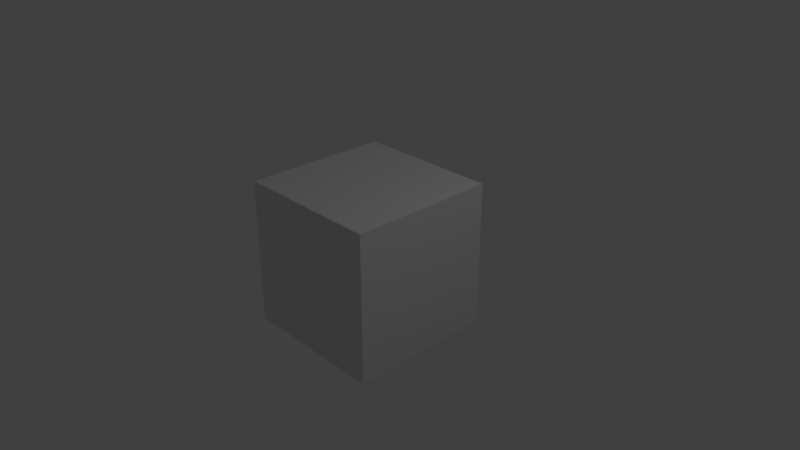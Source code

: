 # Source: Example_A.blend  (saved by Blender 2.78.0; exported with 4.5.12 LTS)
import bpy
from mathutils import Matrix  # noqa: F401  (used for matrix-valued properties, if any)

bpy.ops.wm.read_factory_settings(use_empty=True)
scene = bpy.context.scene
scene.name = 'Scene'

# ---- collections
col_collection_1 = bpy.data.collections.new('Collection 1'); scene.collection.children.link(col_collection_1)

# ---- materials (node trees are filled in below, after node groups)
mat_material = bpy.data.materials.new('Material')
mat_material.alpha_threshold = 0.0
mat_material.use_transparent_shadow = False
mat_material.roughness = 0.5
mat_material.line_color = (0.0, 0.0, 0.0, 1.0)

# ---- material node trees

# ---- world
world_world = bpy.data.worlds.new('World'); scene.world = world_world
world_world.color = (0.05088, 0.05088, 0.05088)
world_world.use_sun_shadow = False
world_world.sun_shadow_jitter_overblur = 0.0
world_world.cycles.sampling_method = 'MANUAL'

# ---- cameras
cam_camera = bpy.data.cameras.new('Camera')
cam_camera.clip_end = 100.0
cam_camera.lens = 35.0
cam_camera.sensor_width = 32.0
cam_camera.sensor_height = 18.0
cam_camera.ortho_scale = 7.314
cam_camera.dof.focus_distance = 0.0
cam_camera.dof.aperture_fstop = 128.0

# ---- lights
light_lamp = bpy.data.lights.new('Lamp', 'POINT')
light_lamp.transmission_factor = 0.0
light_lamp.cutoff_distance = 30.0
light_lamp.energy = 100.0
light_lamp.shadow_buffer_clip_start = 1.001
light_lamp.shadow_soft_size = 0.1
light_lamp.shadow_maximum_resolution = 0.006
light_lamp.use_absolute_resolution = True

# ---- meshes
me_cube = bpy.data.meshes.new('Cube')
me_cube.from_pydata([(1.0, 1.0, -1.0), (1.0, -1.0, -1.0), (-1.0, -1.0, -1.0), (-1.0, 1.0, -1.0), (1.0, 1.0, 1.0), (1.0, -1.0, 1.0), (-1.0, -1.0, 1.0), (-1.0, 1.0, 1.0)], [], [(0, 1, 2, 3), (4, 7, 6, 5), (0, 4, 5, 1), (1, 5, 6, 2), (2, 6, 7, 3), (4, 0, 3, 7)])
me_cube.materials.append(mat_material)
me_cube.use_remesh_preserve_volume = False
me_cube.use_remesh_preserve_attributes = False
me_cube.use_mirror_vertex_groups = False
me_cube.update()

# ---- objects
ob_cube = bpy.data.objects.new('Cube', me_cube)
ob_lamp = bpy.data.objects.new('Lamp', light_lamp)
ob_camera = bpy.data.objects.new('Camera', cam_camera)

# ---- transforms, parenting, visibility, modifiers, constraints
ob_cube.location = (0.0, 0.0, 0.0)
ob_cube.lock_rotations_4d = False
ob_cube.empty_display_type = 'ARROWS'
ob_cube.lineart.crease_threshold = 0.0
ob_lamp.location = (4.076, 1.005, 5.904)
ob_lamp.rotation_euler = (0.6503, 0.05522, 1.866)
ob_lamp.lock_rotations_4d = False
ob_lamp.empty_display_type = 'ARROWS'
ob_lamp.color = (0.0, 0.0, 0.0, 0.0)
ob_lamp.lineart.crease_threshold = 0.0
ob_camera.location = (7.481, -6.508, 5.344)
ob_camera.rotation_euler = (1.109, 0.0, 0.8149)
ob_camera.lock_rotations_4d = False
ob_camera.empty_display_type = 'ARROWS'
ob_camera.color = (0.0, 0.0, 0.0, 0.0)
ob_camera.display_type = 'WIRE'
ob_camera.lineart.crease_threshold = 0.0

# ---- collection membership
col_collection_1.objects.link(ob_cube)
col_collection_1.objects.link(ob_lamp)
col_collection_1.objects.link(ob_camera)

# ---- scene / render settings (as saved in the file)
scene.camera = ob_camera
scene.frame_start = 1; scene.frame_end = 250; scene.frame_set(1)
scene.render.engine = 'BLENDER_EEVEE_NEXT'
scene.render.resolution_percentage = 50
scene.render.dither_intensity = 0.0
scene.cycles.use_denoising = False
scene.cycles.samples = 128
scene.cycles.sampling_pattern = 'TABULATED_SOBOL'
scene.cycles.light_sampling_threshold = 0.0
scene.cycles.use_adaptive_sampling = False
scene.cycles.use_light_tree = False
scene.cycles.blur_glossy = 0.0
scene.cycles.sample_clamp_indirect = 0.0
scene.view_settings.view_transform = 'Standard'
bpy.context.view_layer.update()
